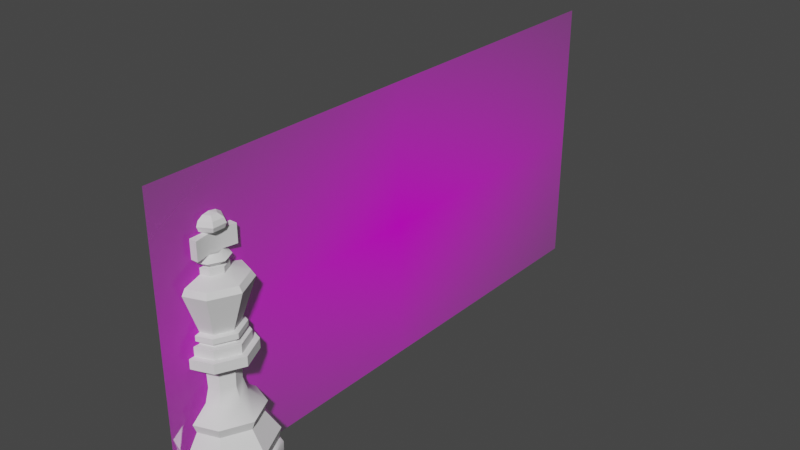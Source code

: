 # Source: King.blend  (saved by Blender 2.90.8; exported with 4.5.12 LTS)
import bpy
from mathutils import Matrix  # noqa: F401  (used for matrix-valued properties, if any)

bpy.ops.wm.read_factory_settings(use_empty=True)
scene = bpy.context.scene
scene.name = 'Scene'

# ---- collections
col_collection = bpy.data.collections.new('Collection'); scene.collection.children.link(col_collection)

# ---- images (referenced by path relative to the original .blend; pixels are not part of the script)
import os
ASSET_DIR = os.environ.get("B2B_ASSET_DIR", "")  # directory of the original .blend (textures are referenced by path, not embedded)
HERE = os.path.dirname(os.path.abspath(__file__))  # packed textures are extracted next to this script under _unpacked/

def load_image(name, relpath, width, height, colorspace="sRGB"):
    """Load a texture the original file referenced (path relative to the .blend, or extracted next to this script)."""
    p = next((c for c in (os.path.join(HERE, relpath), os.path.join(ASSET_DIR, relpath)) if relpath and os.path.exists(c)), "")
    if p:
        img = bpy.data.images.load(p, check_existing=True)
        img.name = name
    else:  # same state as the original file: an image datablock whose file is absent (Cycles renders it pink)
        img = bpy.data.images.new(name, width, height)
        img.source = "FILE"
        img.filepath = "//" + (relpath or name)
    img.colorspace_settings.name = colorspace
    return img
img_reference_jpg_001 = load_image('reference.jpg.001', 'reference.jpg', 1024, 1024, 'sRGB')

# ---- materials (node trees are filled in below, after node groups)
mat_reference = bpy.data.materials.new('reference')
mat_reference.surface_render_method = 'BLENDED'
mat_reference.blend_method = 'BLEND'
mat_reference.use_transparent_shadow = False

# ---- node groups
ng_auto_smooth = bpy.data.node_groups.new('Auto Smooth', 'GeometryNodeTree')
_s = ng_auto_smooth.interface.new_socket(name='Geometry', in_out='OUTPUT', socket_type='NodeSocketGeometry')
_s = ng_auto_smooth.interface.new_socket(name='Geometry', in_out='INPUT', socket_type='NodeSocketGeometry')
_s = ng_auto_smooth.interface.new_socket(name='Angle', in_out='INPUT', socket_type='NodeSocketFloat')
_s.subtype = 'ANGLE'
_s.min_value = 0.0
_s.max_value = 3.142
ng_auto_smooth.is_modifier = True
_N = ng_auto_smooth.nodes; _L = ng_auto_smooth.links
n0 = _N.new('NodeGroupOutput'); n0.name = 'Group Output'; n0.location = (480, -100)
n1 = _N.new('NodeGroupInput'); n1.name = 'Group Input'; n1.location = (-420, -300)
n2 = _N.new('NodeGroupInput'); n2.name = 'Group Input.001'; n2.location = (-60, -100)
n3 = _N.new('GeometryNodeSetShadeSmooth'); n3.name = 'Set Shade Smooth'; n3.location = (120, -100)
n3.domain = 'EDGE'
n4 = _N.new('GeometryNodeSetShadeSmooth'); n4.name = 'Set Shade Smooth.001'; n4.location = (300, -100)
n5 = _N.new('GeometryNodeInputMeshEdgeAngle'); n5.name = 'Edge Angle'; n5.location = (-420, -220)
n6 = _N.new('GeometryNodeInputEdgeSmooth'); n6.name = 'Is Edge Smooth'; n6.location = (-60, -160)
n7 = _N.new('GeometryNodeInputShadeSmooth'); n7.name = 'Is Face Smooth'; n7.location = (-240, -340)
n8 = _N.new('FunctionNodeBooleanMath'); n8.name = 'Boolean Math'; n8.location = (-60, -220)
n9 = _N.new('FunctionNodeCompare'); n9.name = 'Compare'; n9.location = (-240, -180)
n9.operation = 'LESS_EQUAL'
_L.new(n5.outputs[0], n9.inputs[0])
_L.new(n4.outputs[0], n0.inputs[0])
_L.new(n1.outputs[1], n9.inputs[1])
_L.new(n9.outputs[0], n8.inputs[0])
_L.new(n7.outputs[0], n8.inputs[1])
_L.new(n2.outputs[0], n3.inputs[0])
_L.new(n6.outputs[0], n3.inputs[1])
_L.new(n3.outputs[0], n4.inputs[0])
_L.new(n8.outputs[0], n3.inputs[2])
n0.is_active_output = True

# ---- material node trees
mat_reference.use_nodes = True; mat_reference.node_tree.nodes.clear()
_N = mat_reference.node_tree.nodes; _L = mat_reference.node_tree.links
n0 = _N.new('ShaderNodeBsdfPrincipled'); n0.name = 'Principled BSDF'; n0.location = (0, 300)
n0.distribution = 'GGX'
n0.subsurface_method = 'BURLEY'
n0.inputs[3].default_value = 1.45
n0.inputs[27].default_value = (0.0, 0.0, 0.0, 1.0)
n0.inputs[28].default_value = 1.0
n1 = _N.new('ShaderNodeOutputMaterial'); n1.name = 'Material Output'; n1.location = (300, 300)
n2 = _N.new('ShaderNodeTexImage'); n2.name = 'Image Texture'; n2.location = (-400, 312)
n2.image = img_reference_jpg_001
n2.extension = 'CLIP'
_L.new(n2.outputs[0], n0.inputs[0])
_L.new(n2.outputs[1], n0.inputs[4])
_L.new(n0.outputs[0], n1.inputs[0])
n1.is_active_output = True

# ---- world
world_world = bpy.data.worlds.new('World'); scene.world = world_world
world_world.use_nodes = True; world_world.node_tree.nodes.clear()
_N = world_world.node_tree.nodes; _L = world_world.node_tree.links
n0 = _N.new('ShaderNodeOutputWorld'); n0.name = 'World Output'; n0.location = (300, 300)
n1 = _N.new('ShaderNodeBackground'); n1.name = 'Background'; n1.location = (10, 300)
n1.inputs[0].default_value = (0.05088, 0.05088, 0.05088, 1.0)
_L.new(n1.outputs[0], n0.inputs[0])
n0.is_active_output = True
world_world.color = (0.05088, 0.05088, 0.05088)
world_world.use_sun_shadow = False
world_world.sun_shadow_jitter_overblur = 0.0

# ---- meshes
me_cylinder = bpy.data.meshes.new('Cylinder')
me_cylinder.from_pydata([(6.822e-09, 0.01174, 0.01799), (0.007449, 0.009076, 0.01799), (0.01174, 4.555e-10, 0.01799), (0.007449, -0.009076, 0.01799), (-2.602e-09, -0.01174, 0.01799), (-0.007449, -0.009076, 0.01799), (-0.01174, -3.09e-09, 0.01799), (-0.007449, 0.009076, 0.01799), (8.604e-05, 0.01535, 0.003375), (8.604e-05, 0.01511, 0.003797), (0.009795, 0.01187, 0.003375), (0.009643, 0.01169, 0.003797), (0.01539, 4.069e-05, 0.003375), (0.01515, 4.069e-05, 0.003797), (0.009795, -0.01179, 0.003375), (0.009643, -0.0116, 0.003797), (8.603e-05, -0.01526, 0.003375), (8.603e-05, -0.01502, 0.003797), (-0.009623, -0.01179, 0.003375), (-0.009471, -0.0116, 0.003797), (-0.01522, 4.069e-05, 0.003375), (-0.01498, 4.069e-05, 0.003797), (-0.009623, 0.01187, 0.003375), (-0.009471, 0.01169, 0.003797), (3.387e-05, 0.01406, 0.00435), (0.008945, 0.01087, 0.00435), (0.01408, 1.602e-05, 0.00435), (0.008945, -0.01084, 0.00435), (3.386e-05, -0.01403, 0.00435), (-0.008877, -0.01084, 0.00435), (-0.01401, 1.601e-05, 0.00435), (-0.008877, 0.01087, 0.00435), (9.093e-09, 0.01499, 0.008304), (0.009508, 0.01159, 0.008304), (0.01499, 5.339e-10, 0.008304), (0.009508, -0.01159, 0.008304), (-2.936e-09, -0.01499, 0.008304), (-0.009508, -0.01159, 0.008304), (-0.01499, -3.992e-09, 0.008304), (-0.009508, 0.01159, 0.008304), (6.173e-09, 0.01057, 0.01493), (0.006706, 0.008171, 0.01493), (0.01057, 3.797e-10, 0.01493), (0.006706, -0.008171, 0.01493), (-2.313e-09, -0.01057, 0.01493), (-0.006706, -0.008171, 0.01493), (-0.01057, -2.812e-09, 0.01493), (-0.006706, 0.008171, 0.01493), (-0.009257, 0.01142, 0.0), (8.604e-05, 0.01529, 0.000406), (0.009762, 0.01183, 0.000406), (-0.01464, 4.067e-05, 0.0), (0.01534, 4.069e-05, 0.000406), (-0.009257, -0.01134, 0.0), (0.009762, -0.01175, 0.000406), (8.6e-05, -0.01469, 0.0), (8.603e-05, -0.01521, 0.000406), (0.009429, -0.01134, 0.0), (-0.009589, -0.01175, 0.000406), (0.01481, 4.067e-05, 0.0), (-0.01517, 4.069e-05, 0.000406), (0.009429, 0.01142, 0.0), (-0.009589, 0.01183, 0.000406), (8.601e-05, 0.01477, 0.0), (4.048e-09, 0.005607, 0.03553), (0.003557, 0.004334, 0.03553), (0.005607, 4.625e-12, 0.03553), (0.003557, -0.004334, 0.03553), (-4.519e-10, -0.005607, 0.03553), (-0.003557, -0.004334, 0.03553), (-0.005607, -1.689e-09, 0.03553), (-0.003557, 0.004334, 0.03553), (-3.979e-10, -0.005324, 0.02676), (0.003378, -0.004116, 0.02676), (0.005324, -1.613e-11, 0.02676), (0.003378, 0.004116, 0.02676), (-0.003378, 0.004116, 0.02676), (-0.005324, -1.624e-09, 0.02676), (-0.003378, -0.004116, 0.02676), (3.876e-09, 0.005324, 0.02676), (-9.206e-10, -0.006635, 0.02238), (0.006635, 1.061e-10, 0.02238), (-0.004209, 0.005129, 0.02238), (-0.004209, -0.005129, 0.02238), (0.004209, -0.005129, 0.02238), (0.004209, 0.005129, 0.02238), (-0.006635, -1.898e-09, 0.02238), (4.405e-09, 0.006635, 0.02238), (6.297e-09, 0.0107, 0.03553), (0.006786, 0.008268, 0.03553), (0.0107, 5.636e-10, 0.03553), (0.006786, -0.008268, 0.03553), (-2.289e-09, -0.0107, 0.03553), (-0.006786, -0.008268, 0.03553), (-0.0107, -2.667e-09, 0.03553), (-0.006786, 0.008268, 0.03553), (7.307e-09, 0.008872, 0.0387), (0.005537, 0.006891, 0.0387), (0.008796, 9.708e-10, 0.0387), (0.005537, -0.006891, 0.0387), (-9.032e-10, -0.008872, 0.0387), (-0.005537, -0.006891, 0.0387), (-0.008796, -1.852e-09, 0.0387), (-0.005537, 0.006891, 0.0387), (0.006786, 0.008268, 0.0387), (6.297e-09, 0.0107, 0.0387), (0.0107, 5.636e-10, 0.0387), (0.006786, -0.008268, 0.0387), (-2.289e-09, -0.0107, 0.0387), (-0.006786, -0.008268, 0.0387), (-0.0107, -2.667e-09, 0.0387), (-0.006786, 0.008268, 0.0387), (0.00409, 0.005294, 0.04159), (8.512e-09, 0.006758, 0.04159), (0.006594, 1.406e-09, 0.04159), (0.00409, -0.005294, 0.04159), (7.03e-10, -0.006758, 0.04159), (-0.00409, -0.005294, 0.04159), (-0.006594, -9.085e-10, 0.04159), (-0.00409, 0.005294, 0.04159), (0.005537, 0.006891, 0.04159), (7.307e-09, 0.008872, 0.04159), (0.008796, 9.708e-10, 0.04159), (0.005537, -0.006891, 0.04159), (-9.032e-10, -0.008872, 0.04159), (-0.005537, -0.006891, 0.04159), (-0.008796, -1.852e-09, 0.04159), (-0.005537, 0.006891, 0.04159), (0.00409, 0.005294, 0.04291), (8.655e-09, 0.006758, 0.04291), (0.006594, 1.406e-09, 0.04291), (0.00409, -0.005294, 0.04291), (8.462e-10, -0.006758, 0.04291), (-0.00409, -0.005294, 0.04291), (-0.006594, -9.085e-10, 0.04291), (-0.00409, 0.005294, 0.04291), (0.00409, 0.005294, 0.04291), (8.655e-09, 0.006758, 0.04291), (0.006594, 1.406e-09, 0.04291), (0.00409, -0.005294, 0.04291), (8.462e-10, -0.006758, 0.04291), (-0.00409, -0.005294, 0.04291), (-0.006594, -9.085e-10, 0.04291), (-0.00409, 0.005294, 0.04291), (0.004863, 0.006295, 0.04291), (9.84e-09, 0.008035, 0.04291), (0.00784, 1.738e-09, 0.04291), (0.004863, -0.006295, 0.04291), (5.551e-10, -0.008035, 0.04291), (-0.004863, -0.006295, 0.04291), (-0.00784, -1.014e-09, 0.04291), (-0.004863, 0.006295, 0.04291), (0.004863, 0.006295, 0.04459), (9.84e-09, 0.008035, 0.04459), (0.00784, 1.738e-09, 0.04459), (0.004863, -0.006295, 0.04459), (5.551e-10, -0.008035, 0.04459), (-0.004863, -0.006295, 0.04459), (-0.00784, -1.014e-09, 0.04459), (-0.004863, 0.006295, 0.04459), (0.003892, 0.005038, 0.04495), (8.408e-09, 0.006431, 0.04495), (0.006275, 1.333e-09, 0.04495), (0.003892, -0.005038, 0.04495), (9.778e-10, -0.006431, 0.04495), (-0.003892, -0.005038, 0.04495), (-0.006275, -8.698e-10, 0.04495), (-0.003892, 0.005038, 0.04495), (0.006632, 0.008584, 0.05782), (1.343e-08, 0.01096, 0.05782), (0.01069, 2.62e-09, 0.05782), (0.006632, -0.008584, 0.05782), (7.638e-10, -0.01096, 0.05782), (-0.006632, -0.008584, 0.05782), (-0.01069, -1.134e-09, 0.05782), (-0.006632, 0.008584, 0.05782), (0.002718, 0.003519, 0.06143), (7.22e-09, 0.004491, 0.06143), (0.004383, 4.899e-10, 0.06143), (0.002718, -0.003519, 0.06143), (2.03e-09, -0.004491, 0.06143), (-0.002718, -0.003519, 0.06143), (-0.004383, -1.049e-09, 0.06143), (-0.002718, 0.003519, 0.06143), (-0.005946, -0.007696, 0.05962), (-0.009586, -1.143e-09, 0.05962), (0.005946, -0.007696, 0.05962), (9.543e-10, -0.009823, 0.05962), (0.005946, 0.007696, 0.05962), (0.009586, 2.222e-09, 0.05962), (-0.005946, 0.007696, 0.05962), (1.231e-08, 0.009823, 0.05962), (0.001571, 0.002253, 0.06335), (8.384e-09, 0.002815, 0.06335), (0.002637, 7.776e-10, 0.06335), (0.001571, -0.002253, 0.06335), (3.539e-09, -0.002815, 0.06335), (-0.001571, -0.002253, 0.06335), (-0.002637, -4.156e-10, 0.06335), (-0.001571, 0.002253, 0.06335), (0.002718, 0.003519, 0.06335), (7.456e-09, 0.004491, 0.06335), (0.004383, 4.899e-10, 0.06335), (0.002718, -0.003519, 0.06335), (2.266e-09, -0.004491, 0.06335), (-0.002718, -0.003519, 0.06335), (-0.004383, -1.049e-09, 0.06335), (-0.002718, 0.003519, 0.06335), (-0.001461, -0.002143, 0.07265), (0.0001107, -0.002705, 0.07265), (0.001682, -0.002143, 0.07265), (0.0001107, 0.002925, 0.07265), (0.001682, 0.002363, 0.07265), (-0.001461, 0.002363, 0.07265), (-0.005005, -5.705e-11, 0.06514), (-0.002637, -4.156e-10, 0.06669), (-0.001571, 0.002253, 0.06669), (-0.002983, 0.004277, 0.06514), (3.438e-09, -0.005344, 0.06514), (3.539e-09, -0.002815, 0.06669), (-0.001571, -0.002253, 0.06669), (-0.002983, -0.004277, 0.06514), (0.005005, 2.208e-09, 0.06514), (0.002637, 7.776e-10, 0.06669), (0.001571, -0.002253, 0.06669), (0.002983, -0.004277, 0.06514), (1.263e-08, 0.005344, 0.06514), (8.384e-09, 0.002815, 0.06669), (0.001571, 0.002253, 0.06669), (0.002983, 0.004277, 0.06514), (-0.002517, -0.006817, 0.07263), (8.481e-10, -0.006817, 0.07263), (0.002517, -0.006817, 0.07263), (0.002517, 0.006817, 0.07263), (8.4e-09, 0.006817, 0.07263), (-0.002517, 0.006817, 0.07263), (8.481e-10, -0.006817, 0.06669), (8.4e-09, 0.006817, 0.06669), (-0.002517, 0.006817, 0.06669), (-0.002517, -0.006817, 0.06669), (0.002517, -0.006817, 0.06669), (0.002517, 0.006817, 0.06669), (0.0001107, 0.002341, 0.07749), (0.0001107, 0.003975, 0.07641), (0.0001107, 0.004573, 0.07492), (0.0001107, 0.003975, 0.07344), (0.0001107, 0.00011, 0.07789), (0.002043, 0.001226, 0.07749), (0.003458, 0.002042, 0.07641), (0.003976, 0.002341, 0.07492), (0.003458, 0.002042, 0.07344), (0.002043, -0.001006, 0.07749), (0.003458, -0.001822, 0.07641), (0.003976, -0.002121, 0.07492), (0.003458, -0.001822, 0.07344), (0.0001107, -0.002121, 0.07749), (0.0001107, -0.003755, 0.07641), (0.0001107, -0.004353, 0.07492), (0.0001107, -0.003755, 0.07344), (-0.001822, -0.001006, 0.07749), (-0.003236, -0.001822, 0.07641), (-0.003754, -0.002121, 0.07492), (-0.003236, -0.001822, 0.07344), (-0.001822, 0.001226, 0.07749), (-0.003236, 0.002042, 0.07641), (-0.003754, 0.002341, 0.07492), (-0.003236, 0.002042, 0.07344)], [(216, 220), (224, 228)], [(40, 47, 7, 0), (47, 46, 6, 7), (46, 45, 5, 6), (45, 44, 4, 5), (44, 43, 3, 4), (43, 42, 2, 3), (54, 56, 55, 57), (42, 41, 1, 2), (62, 22, 8, 49), (60, 20, 22, 62), (58, 18, 20, 60), (56, 16, 18, 58), (54, 14, 16, 56), (52, 12, 14, 54), (50, 10, 12, 52), (9, 23, 31, 24), (22, 20, 21, 23), (23, 21, 30, 31), (20, 18, 19, 21), (21, 19, 29, 30), (18, 16, 17, 19), (16, 14, 15, 17), (19, 17, 28, 29), (17, 15, 27, 28), (14, 12, 13, 15), (15, 13, 26, 27), (32, 33, 25, 24), (12, 10, 11, 13), (13, 11, 25, 26), (10, 8, 9, 11), (11, 9, 24, 25), (32, 39, 47, 40), (39, 38, 46, 47), (39, 32, 24, 31), (38, 39, 31, 30), (38, 37, 45, 46), (37, 38, 30, 29), (37, 36, 44, 45), (36, 35, 43, 44), (36, 37, 29, 28), (35, 34, 42, 43), (35, 36, 28, 27), (34, 35, 27, 26), (34, 33, 41, 42), (41, 40, 0, 1), (33, 34, 26, 25), (33, 32, 40, 41), (49, 50, 61, 63), (49, 8, 10, 50), (58, 60, 51, 53), (52, 54, 57, 59), (62, 49, 63, 48), (56, 58, 53, 55), (50, 52, 59, 61), (63, 61, 59, 57, 55, 53, 51, 48), (60, 62, 48, 51), (8, 22, 23, 9), (72, 73, 67, 68), (74, 75, 65, 66), (76, 77, 70, 71), (78, 72, 68, 69), (73, 74, 66, 67), (75, 79, 64, 65), (79, 76, 71, 64), (77, 78, 69, 70), (86, 83, 78, 77), (87, 82, 76, 79), (85, 87, 79, 75), (84, 81, 74, 73), (83, 80, 72, 78), (82, 86, 77, 76), (81, 85, 75, 74), (80, 84, 73, 72), (4, 3, 84, 80), (2, 1, 85, 81), (7, 6, 86, 82), (5, 4, 80, 83), (3, 2, 81, 84), (1, 0, 87, 85), (0, 7, 82, 87), (6, 5, 83, 86), (69, 68, 92, 93), (67, 66, 90, 91), (65, 64, 88, 89), (64, 71, 95, 88), (70, 69, 93, 94), (68, 67, 91, 92), (66, 65, 89, 90), (71, 70, 94, 95), (89, 88, 105, 104), (88, 95, 111, 105), (94, 93, 109, 110), (92, 91, 107, 108), (90, 89, 104, 106), (95, 94, 110, 111), (93, 92, 108, 109), (91, 90, 106, 107), (98, 97, 120, 122), (96, 97, 104, 105), (97, 98, 106, 104), (98, 99, 107, 106), (99, 100, 108, 107), (100, 101, 109, 108), (101, 102, 110, 109), (102, 103, 111, 110), (103, 96, 105, 111), (115, 114, 130, 131), (103, 102, 126, 127), (101, 100, 124, 125), (99, 98, 122, 123), (97, 96, 121, 120), (96, 103, 127, 121), (102, 101, 125, 126), (100, 99, 123, 124), (113, 112, 120, 121), (112, 114, 122, 120), (114, 115, 123, 122), (115, 116, 124, 123), (116, 117, 125, 124), (117, 118, 126, 125), (118, 119, 127, 126), (119, 113, 121, 127), (135, 134, 142, 143), (112, 113, 129, 128), (113, 119, 135, 129), (118, 117, 133, 134), (116, 115, 131, 132), (114, 112, 128, 130), (119, 118, 134, 135), (117, 116, 132, 133), (140, 139, 147, 148), (133, 132, 140, 141), (131, 130, 138, 139), (128, 129, 137, 136), (129, 135, 143, 137), (134, 133, 141, 142), (132, 131, 139, 140), (130, 128, 136, 138), (145, 151, 159, 153), (138, 136, 144, 146), (143, 142, 150, 151), (141, 140, 148, 149), (139, 138, 146, 147), (136, 137, 145, 144), (137, 143, 151, 145), (142, 141, 149, 150), (157, 156, 164, 165), (150, 149, 157, 158), (148, 147, 155, 156), (146, 144, 152, 154), (151, 150, 158, 159), (149, 148, 156, 157), (147, 146, 154, 155), (144, 145, 153, 152), (167, 166, 174, 175), (155, 154, 162, 163), (152, 153, 161, 160), (153, 159, 167, 161), (158, 157, 165, 166), (156, 155, 163, 164), (154, 152, 160, 162), (159, 158, 166, 167), (185, 184, 181, 182), (165, 164, 172, 173), (163, 162, 170, 171), (160, 161, 169, 168), (161, 167, 175, 169), (166, 165, 173, 174), (164, 163, 171, 172), (162, 160, 168, 170), (176, 177, 201, 200), (187, 186, 179, 180), (189, 188, 176, 178), (190, 185, 182, 183), (184, 187, 180, 181), (186, 189, 178, 179), (188, 191, 177, 176), (191, 190, 183, 177), (169, 175, 190, 191), (168, 169, 191, 188), (171, 170, 189, 186), (173, 172, 187, 184), (175, 174, 185, 190), (170, 168, 188, 189), (172, 171, 186, 187), (174, 173, 184, 185), (177, 183, 207, 201), (182, 181, 205, 206), (180, 179, 203, 204), (178, 176, 200, 202), (183, 182, 206, 207), (181, 180, 204, 205), (179, 178, 202, 203), (193, 192, 200, 201), (192, 194, 202, 200), (194, 195, 203, 202), (195, 196, 204, 203), (196, 197, 205, 204), (197, 198, 206, 205), (198, 199, 207, 206), (199, 193, 201, 207), (266, 245, 211, 213), (219, 224, 240, 236), (215, 220, 208, 213, 216), (216, 213, 235, 238), (220, 219, 236, 239), (228, 227, 237, 241), (194, 192, 229, 222), (222, 229, 228, 223), (196, 195, 225, 218), (218, 225, 224, 219), (198, 197, 221, 214), (214, 221, 220, 215), (193, 199, 217, 226), (226, 217, 216, 227), (192, 193, 226, 229), (229, 226, 227, 228), (195, 194, 222, 225), (225, 222, 223, 224), (197, 196, 218, 221), (221, 218, 219, 220), (199, 198, 214, 217), (217, 214, 215, 216), (223, 228, 212, 210, 224), (239, 236, 231, 230), (241, 237, 234, 233), (237, 238, 235, 234), (236, 240, 232, 231), (211, 212, 233, 234), (227, 216, 238, 237), (209, 208, 230, 231), (208, 220, 239, 230), (213, 211, 234, 235), (224, 210, 232, 240), (210, 209, 231, 232), (212, 228, 241, 233), (243, 242, 247, 248), (244, 243, 248, 249), (242, 246, 247), (245, 244, 249, 250), (249, 248, 252, 253), (247, 246, 251), (250, 249, 253, 254), (248, 247, 251, 252), (253, 252, 256, 257), (251, 246, 255), (262, 266, 213, 208), (254, 253, 257, 258), (252, 251, 255, 256), (257, 256, 260, 261), (255, 246, 259), (254, 258, 209, 210), (258, 257, 261, 262), (256, 255, 259, 260), (258, 262, 208, 209), (259, 246, 263), (250, 254, 210, 212), (262, 261, 265, 266), (260, 259, 263, 264), (245, 250, 212, 211), (261, 260, 264, 265), (266, 265, 244, 245), (264, 263, 242, 243), (265, 264, 243, 244), (263, 246, 242)])
me_cylinder.polygons.foreach_set('use_smooth', [1, 1, 1, 1, 1, 1, 1, 1, 1, 1, 1, 1, 1, 1, 1, 1, 1, 1, 1, 1, 1, 1, 1, 1, 1, 1, 1, 1, 1, 1, 1, 1, 1, 1, 1, 1, 1, 1, 1, 1, 1, 1, 1, 1, 1, 1, 1, 1, 1, 1, 1, 1, 1, 1, 1, 1, 1, 1, 1, 1, 1, 1, 1, 1, 1, 1, 1, 1, 1, 1, 1, 1, 1, 1, 1, 1, 1, 1, 1, 1, 1, 1, 1, 1, 1, 1, 1, 1, 1, 1, 1, 1, 1, 1, 1, 1, 1, 1, 1, 1, 1, 1, 1, 1, 1, 1, 1, 1, 1, 1, 1, 1, 1, 1, 1, 1, 1, 1, 1, 1, 1, 1, 1, 1, 1, 1, 1, 1, 1, 1, 1, 1, 1, 1, 1, 1, 1, 1, 1, 1, 1, 1, 1, 1, 1, 1, 1, 1, 1, 1, 1, 1, 1, 1, 1, 1, 1, 1, 1, 1, 1, 1, 1, 1, 1, 1, 1, 1, 1, 1, 1, 1, 1, 1, 1, 1, 1, 1, 1, 1, 1, 1, 1, 1, 1, 1, 1, 1, 1, 1, 1, 1, 1, 1, 1, 1, 1, 1, 1, 1, 1, 1, 1, 1, 1, 1, 1, 1, 1, 1, 1, 1, 1, 1, 1, 1, 1, 1, 1, 1, 1, 1, 1, 1, 1, 1, 1, 1, 1, 1, 1, 1, 1, 1, 1, 1, 0, 0, 0, 0, 0, 0, 0, 0, 0, 0, 1, 0, 0, 0, 0, 1, 0, 0, 1, 0, 1, 0, 0, 1, 0, 0, 0, 0, 0])
_uv = me_cylinder.uv_layers.new(name='UVMap')
_uv.uv.foreach_set('vector', [-0.0001503, 0.942, 0.1094, 0.942, 0.1094, 1.0, 0.0, 1.0, 0.1094, 0.942, 0.25, 0.942, 0.25, 1.0, 0.1094, 1.0, 0.25, 0.942, 0.3906, 0.942, 0.3906, 1.0, 0.25, 1.0, 0.3906, 0.942, 0.5, 0.942, 0.5, 1.0, 0.3906, 1.0, 0.5, 0.942, 0.6094, 0.942, 0.6094, 1.0, 0.5, 1.0, 0.6094, 0.942, 0.75, 0.942, 0.75, 1.0, 0.6094, 1.0, 0.6093, 0.5125, 0.5, 0.5125, 0.5, 0.5125, 0.6093, 0.5125, 0.75, 0.942, 0.8906, 0.942, 0.8906, 1.0, 0.75, 1.0, 0.1093, 0.5125, 0.1094, 0.6205, 0.0, 0.6205, 3.698e-05, 0.5125, 0.25, 0.5125, 0.25, 0.6205, 0.1094, 0.6205, 0.1094, 0.5125, 0.3906, 0.5125, 0.3906, 0.6205, 0.25, 0.6205, 0.25, 0.5125, 0.5, 0.5125, 0.5, 0.6205, 0.3906, 0.6205, 0.3907, 0.5125, 0.6093, 0.5125, 0.6094, 0.6205, 0.5, 0.6205, 0.5, 0.5125, 0.75, 0.5125, 0.75, 0.6205, 0.6094, 0.6205, 0.6094, 0.5125, 0.8906, 0.5125, 0.8906, 0.6205, 0.75, 0.6205, 0.75, 0.5125, 6.805e-06, 0.6418, 0.1094, 0.6418, 0.1092, 0.6753, -0.0006014, 0.6755, 0.1094, 0.6205, 0.25, 0.6205, 0.25, 0.6418, 0.1094, 0.6418, 0.1094, 0.6418, 0.25, 0.6418, 0.2499, 0.6757, 0.1092, 0.6753, 0.25, 0.6205, 0.3906, 0.6205, 0.3906, 0.6418, 0.25, 0.6418, 0.25, 0.6418, 0.3906, 0.6418, 0.3908, 0.6756, 0.2499, 0.6757, 0.3906, 0.6205, 0.5, 0.6205, 0.5, 0.6418, 0.3906, 0.6418, 0.5, 0.6205, 0.6094, 0.6205, 0.6094, 0.6418, 0.5, 0.6418, 0.3906, 0.6418, 0.5, 0.6418, 0.5002, 0.6757, 0.3908, 0.6756, 0.5, 0.6418, 0.6094, 0.6418, 0.6095, 0.6759, 0.5002, 0.6757, 0.6094, 0.6205, 0.75, 0.6205, 0.75, 0.6418, 0.6094, 0.6418, 0.6094, 0.6418, 0.75, 0.6418, 0.7501, 0.6759, 0.6095, 0.6759, 0.9999, 0.7738, 0.8906, 0.7738, 0.8906, 0.676, 1.0, 0.6761, 0.75, 0.6205, 0.8906, 0.6205, 0.8906, 0.6418, 0.75, 0.6418, 0.75, 0.6418, 0.8906, 0.6418, 0.8906, 0.676, 0.7501, 0.6759, 0.8906, 0.6205, 1.0, 0.6205, 1.0, 0.6418, 0.8906, 0.6418, 0.8906, 0.6418, 1.0, 0.6418, 1.0, 0.6761, 0.8906, 0.676, 9.026e-05, 0.7738, 0.1094, 0.7738, 0.1094, 0.942, -0.0001503, 0.942, 0.1094, 0.7738, 0.25, 0.7738, 0.25, 0.942, 0.1094, 0.942, 0.1094, 0.7738, 9.026e-05, 0.7738, -0.0006014, 0.6755, 0.1092, 0.6753, 0.25, 0.7738, 0.1094, 0.7738, 0.1092, 0.6753, 0.2499, 0.6757, 0.25, 0.7738, 0.3906, 0.7738, 0.3906, 0.942, 0.25, 0.942, 0.3906, 0.7738, 0.25, 0.7738, 0.2499, 0.6757, 0.3908, 0.6756, 0.3906, 0.7738, 0.5, 0.7738, 0.5, 0.942, 0.3906, 0.942, 0.5, 0.7738, 0.6094, 0.7738, 0.6094, 0.942, 0.5, 0.942, 0.5, 0.7738, 0.3906, 0.7738, 0.3908, 0.6756, 0.5002, 0.6757, 0.6094, 0.7738, 0.75, 0.7738, 0.75, 0.942, 0.6094, 0.942, 0.6094, 0.7738, 0.5, 0.7738, 0.5002, 0.6757, 0.6095, 0.6759, 0.75, 0.7738, 0.6094, 0.7738, 0.6095, 0.6759, 0.7501, 0.6759, 0.75, 0.7738, 0.8906, 0.7738, 0.8906, 0.942, 0.75, 0.942, 0.8906, 0.942, 1.0, 0.942, 1.0, 1.0, 0.8906, 1.0, 0.8906, 0.7738, 0.75, 0.7738, 0.7501, 0.6759, 0.8906, 0.676, 0.8906, 0.7738, 0.9999, 0.7738, 1.0, 0.942, 0.8906, 0.942, 1.0, 0.5125, 0.8907, 0.5125, 0.8907, 0.5125, 1.0, 0.5125, 1.0, 0.5125, 1.0, 0.6205, 0.8906, 0.6205, 0.8907, 0.5125, 0.3906, 0.5125, 0.25, 0.5125, 0.25, 0.5125, 0.3906, 0.5125, 0.75, 0.5125, 0.6094, 0.5125, 0.6094, 0.5125, 0.75, 0.5125, 0.1093, 0.5125, 3.698e-05, 0.5125, 3.698e-05, 0.5125, 0.1093, 0.5125, 0.5, 0.5125, 0.3907, 0.5125, 0.3907, 0.5125, 0.5, 0.5125, 0.8906, 0.5125, 0.75, 0.5125, 0.75, 0.5125, 0.8906, 0.5125, 1.0, 0.5125, 0.8907, 0.5125, 0.75, 0.5125, 0.6094, 0.5125, 0.5, 0.5125, 0.3907, 0.5125, 0.25, 0.5125, 0.1094, 0.5125, 0.25, 0.5125, 0.1094, 0.5125, 0.1094, 0.5125, 0.25, 0.5125, 0.0, 0.6205, 0.1094, 0.6205, 0.1094, 0.6418, 6.805e-06, 0.6418, 0.5, 1.0, 0.6094, 1.0, 0.6094, 1.0, 0.5, 1.0, 0.75, 1.0, 0.8906, 1.0, 0.8906, 1.0, 0.75, 1.0, 0.1094, 1.0, 0.25, 1.0, 0.25, 1.0, 0.1094, 1.0, 0.3906, 1.0, 0.5, 1.0, 0.5, 1.0, 0.3906, 1.0, 0.6094, 1.0, 0.75, 1.0, 0.75, 1.0, 0.6094, 1.0, 0.8906, 1.0, 1.0, 1.0, 1.0, 1.0, 0.8906, 1.0, 0.0, 1.0, 0.1094, 1.0, 0.1094, 1.0, 0.0, 1.0, 0.25, 1.0, 0.3906, 1.0, 0.3906, 1.0, 0.25, 1.0, 0.25, 1.0, 0.3906, 1.0, 0.3906, 1.0, 0.25, 1.0, 0.0, 1.0, 0.1094, 1.0, 0.1094, 1.0, 0.0, 1.0, 0.8906, 1.0, 1.0, 1.0, 1.0, 1.0, 0.8906, 1.0, 0.6094, 1.0, 0.75, 1.0, 0.75, 1.0, 0.6094, 1.0, 0.3906, 1.0, 0.5, 1.0, 0.5, 1.0, 0.3906, 1.0, 0.1094, 1.0, 0.25, 1.0, 0.25, 1.0, 0.1094, 1.0, 0.75, 1.0, 0.8906, 1.0, 0.8906, 1.0, 0.75, 1.0, 0.5, 1.0, 0.6094, 1.0, 0.6094, 1.0, 0.5, 1.0, 0.5, 1.0, 0.6094, 1.0, 0.6094, 1.0, 0.5, 1.0, 0.75, 1.0, 0.8906, 1.0, 0.8906, 1.0, 0.75, 1.0, 0.1094, 1.0, 0.25, 1.0, 0.25, 1.0, 0.1094, 1.0, 0.3906, 1.0, 0.5, 1.0, 0.5, 1.0, 0.3906, 1.0, 0.6094, 1.0, 0.75, 1.0, 0.75, 1.0, 0.6094, 1.0, 0.8906, 1.0, 1.0, 1.0, 1.0, 1.0, 0.8906, 1.0, 0.0, 1.0, 0.1094, 1.0, 0.1094, 1.0, 0.0, 1.0, 0.25, 1.0, 0.3906, 1.0, 0.3906, 1.0, 0.25, 1.0, 0.3906, 1.0, 0.5, 1.0, 0.5, 1.0, 0.3906, 1.0, 0.6094, 1.0, 0.75, 1.0, 0.75, 1.0, 0.6094, 1.0, 0.8906, 1.0, 1.0, 1.0, 1.0, 1.0, 0.8906, 1.0, 0.0, 1.0, 0.1094, 1.0, 0.1094, 1.0, 0.0, 1.0, 0.25, 1.0, 0.3906, 1.0, 0.3906, 1.0, 0.25, 1.0, 0.5, 1.0, 0.6094, 1.0, 0.6094, 1.0, 0.5, 1.0, 0.75, 1.0, 0.8906, 1.0, 0.8906, 1.0, 0.75, 1.0, 0.1094, 1.0, 0.25, 1.0, 0.25, 1.0, 0.1094, 1.0, 0.8906, 1.0, 1.0, 1.0, 1.0, 1.0, 0.8906, 1.0, 0.0, 1.0, 0.1094, 1.0, 0.1094, 1.0, 0.0, 1.0, 0.25, 1.0, 0.3906, 1.0, 0.3906, 1.0, 0.25, 1.0, 0.5, 1.0, 0.6094, 1.0, 0.6094, 1.0, 0.5, 1.0, 0.75, 1.0, 0.8906, 1.0, 0.8906, 1.0, 0.75, 1.0, 0.1094, 1.0, 0.25, 1.0, 0.25, 1.0, 0.1094, 1.0, 0.3906, 1.0, 0.5, 1.0, 0.5, 1.0, 0.3906, 1.0, 0.6094, 1.0, 0.75, 1.0, 0.75, 1.0, 0.6094, 1.0, 0.7122, 1.0, 0.7299, 1.0, 0.7299, 1.0, 0.7122, 1.0, 0.1596, 1.0, 0.7299, 1.0, 0.8906, 1.0, 0.0, 1.0, 0.7299, 1.0, 0.7122, 1.0, 0.75, 1.0, 0.8906, 1.0, 0.7122, 1.0, 0.5911, 1.0, 0.6094, 1.0, 0.75, 1.0, 0.5911, 1.0, 0.4945, 1.0, 0.5, 1.0, 0.6094, 1.0, 0.4945, 1.0, 0.3972, 1.0, 0.3906, 1.0, 0.5, 1.0, 0.3972, 1.0, 0.2709, 1.0, 0.25, 1.0, 0.3906, 1.0, 0.2709, 1.0, 0.1545, 1.0, 0.1094, 1.0, 0.25, 1.0, 0.1545, 1.0, 0.1596, 1.0, 0.0, 1.0, 0.1094, 1.0, 0.5657, 1.0, 0.6529, 1.0, 0.6529, 1.0, 0.5657, 1.0, 0.1545, 1.0, 0.2709, 1.0, 0.2709, 1.0, 0.1545, 1.0, 0.3972, 1.0, 0.4945, 1.0, 0.4945, 1.0, 0.3972, 1.0, 0.5911, 1.0, 0.7122, 1.0, 0.7122, 1.0, 0.5911, 1.0, 0.7299, 1.0, 0.1596, 1.0, 0.1596, 1.0, 0.7299, 1.0, 0.1596, 1.0, 0.1545, 1.0, 0.1545, 1.0, 0.1596, 1.0, 0.2709, 1.0, 0.3972, 1.0, 0.3972, 1.0, 0.2709, 1.0, 0.4945, 1.0, 0.5911, 1.0, 0.5911, 1.0, 0.4945, 1.0, 0.2859, 1.0, 0.5985, 1.0, 0.7299, 1.0, 0.1596, 1.0, 0.5985, 1.0, 0.6529, 1.0, 0.7122, 1.0, 0.7299, 1.0, 0.6529, 1.0, 0.5657, 1.0, 0.5911, 1.0, 0.7122, 1.0, 0.5657, 1.0, 0.4869, 1.0, 0.4945, 1.0, 0.5911, 1.0, 0.4869, 1.0, 0.4062, 1.0, 0.3972, 1.0, 0.4945, 1.0, 0.4062, 1.0, 0.3002, 1.0, 0.2709, 1.0, 0.3972, 1.0, 0.3002, 1.0, 0.2236, 1.0, 0.1545, 1.0, 0.2709, 1.0, 0.2236, 1.0, 0.2859, 1.0, 0.1596, 1.0, 0.1545, 1.0, 0.2236, 1.0, 0.3002, 1.0, 0.3002, 1.0, 0.2236, 1.0, 0.5985, 1.0, 0.2859, 1.0, 0.2859, 1.0, 0.5985, 1.0, 0.2859, 1.0, 0.2236, 1.0, 0.2236, 1.0, 0.2859, 1.0, 0.3002, 1.0, 0.4062, 1.0, 0.4062, 1.0, 0.3002, 1.0, 0.4869, 1.0, 0.5657, 1.0, 0.5657, 1.0, 0.4869, 1.0, 0.6529, 1.0, 0.5985, 1.0, 0.5985, 1.0, 0.6529, 1.0, 0.2236, 1.0, 0.3002, 1.0, 0.3002, 1.0, 0.2236, 1.0, 0.4062, 1.0, 0.4869, 1.0, 0.4869, 1.0, 0.4062, 1.0, 0.4869, 1.0, 0.5657, 1.0, 0.5657, 1.0, 0.4869, 1.0, 0.4062, 1.0, 0.4869, 1.0, 0.4869, 1.0, 0.4062, 1.0, 0.5657, 1.0, 0.6529, 1.0, 0.6529, 1.0, 0.5657, 1.0, 0.5985, 1.0, 0.2859, 1.0, 0.2859, 1.0, 0.5985, 1.0, 0.2859, 1.0, 0.2236, 1.0, 0.2236, 1.0, 0.2859, 1.0, 0.3002, 1.0, 0.4062, 1.0, 0.4062, 1.0, 0.3002, 1.0, 0.4869, 1.0, 0.5657, 1.0, 0.5657, 1.0, 0.4869, 1.0, 0.6529, 1.0, 0.5985, 1.0, 0.5985, 1.0, 0.6529, 1.0, 0.2859, 1.0, 0.2236, 1.0, 0.2236, 1.0, 0.2859, 1.0, 0.6529, 1.0, 0.5985, 1.0, 0.5985, 1.0, 0.6529, 1.0, 0.2236, 1.0, 0.3002, 1.0, 0.3002, 1.0, 0.2236, 1.0, 0.4062, 1.0, 0.4869, 1.0, 0.4869, 1.0, 0.4062, 1.0, 0.5657, 1.0, 0.6529, 1.0, 0.6529, 1.0, 0.5657, 1.0, 0.5985, 1.0, 0.2859, 1.0, 0.2859, 1.0, 0.5985, 1.0, 0.2859, 1.0, 0.2236, 1.0, 0.2236, 1.0, 0.2859, 1.0, 0.3002, 1.0, 0.4062, 1.0, 0.4062, 1.0, 0.3002, 1.0, 0.4062, 1.0, 0.4869, 1.0, 0.4869, 1.0, 0.4062, 1.0, 0.3002, 1.0, 0.4062, 1.0, 0.4062, 1.0, 0.3002, 1.0, 0.4869, 1.0, 0.5657, 1.0, 0.5657, 1.0, 0.4869, 1.0, 0.6529, 1.0, 0.5985, 1.0, 0.5985, 1.0, 0.6529, 1.0, 0.2236, 1.0, 0.3002, 1.0, 0.3002, 1.0, 0.2236, 1.0, 0.4062, 1.0, 0.4869, 1.0, 0.4869, 1.0, 0.4062, 1.0, 0.5657, 1.0, 0.6529, 1.0, 0.6529, 1.0, 0.5657, 1.0, 0.5985, 1.0, 0.2859, 1.0, 0.2859, 1.0, 0.5985, 1.0, 0.2236, 1.0, 0.3002, 1.0, 0.3002, 1.0, 0.2236, 1.0, 0.5657, 1.0, 0.6529, 1.0, 0.6529, 1.0, 0.5657, 1.0, 0.5985, 1.0, 0.2859, 1.0, 0.2859, 1.0, 0.5985, 1.0, 0.2859, 1.0, 0.2236, 1.0, 0.2236, 1.0, 0.2859, 1.0, 0.3002, 1.0, 0.4062, 1.0, 0.4062, 1.0, 0.3002, 1.0, 0.4869, 1.0, 0.5657, 1.0, 0.5657, 1.0, 0.4869, 1.0, 0.6529, 1.0, 0.5985, 1.0, 0.5985, 1.0, 0.6529, 1.0, 0.2236, 1.0, 0.3002, 1.0, 0.3002, 1.0, 0.2236, 1.0, 0.3002, 1.0, 0.4062, 1.0, 0.4062, 1.0, 0.3002, 1.0, 0.4062, 1.0, 0.4869, 1.0, 0.4869, 1.0, 0.4062, 1.0, 0.5657, 1.0, 0.6529, 1.0, 0.6529, 1.0, 0.5657, 1.0, 0.5985, 1.0, 0.2859, 1.0, 0.2859, 1.0, 0.5985, 1.0, 0.2859, 1.0, 0.2236, 1.0, 0.2236, 1.0, 0.2859, 1.0, 0.3002, 1.0, 0.4062, 1.0, 0.4062, 1.0, 0.3002, 1.0, 0.4869, 1.0, 0.5657, 1.0, 0.5657, 1.0, 0.4869, 1.0, 0.6529, 1.0, 0.5985, 1.0, 0.5985, 1.0, 0.6529, 1.0, 0.5985, 1.0, 0.2859, 1.0, 0.2859, 1.0, 0.5985, 1.0, 0.4869, 1.0, 0.5657, 1.0, 0.5657, 1.0, 0.4869, 1.0, 0.6529, 1.0, 0.5985, 1.0, 0.5985, 1.0, 0.6529, 1.0, 0.2236, 1.0, 0.3002, 1.0, 0.3002, 1.0, 0.2236, 1.0, 0.4062, 1.0, 0.4869, 1.0, 0.4869, 1.0, 0.4062, 1.0, 0.5657, 1.0, 0.6529, 1.0, 0.6529, 1.0, 0.5657, 1.0, 0.5985, 1.0, 0.2859, 1.0, 0.2859, 1.0, 0.5985, 1.0, 0.2859, 1.0, 0.2236, 1.0, 0.2236, 1.0, 0.2859, 1.0, 0.2859, 1.0, 0.2236, 1.0, 0.2236, 1.0, 0.2859, 1.0, 0.5985, 1.0, 0.2859, 1.0, 0.2859, 1.0, 0.5985, 1.0, 0.5657, 1.0, 0.6529, 1.0, 0.6529, 1.0, 0.5657, 1.0, 0.4062, 1.0, 0.4869, 1.0, 0.4869, 1.0, 0.4062, 1.0, 0.2236, 1.0, 0.3002, 1.0, 0.3002, 1.0, 0.2236, 1.0, 0.6529, 1.0, 0.5985, 1.0, 0.5985, 1.0, 0.6529, 1.0, 0.4869, 1.0, 0.5657, 1.0, 0.5657, 1.0, 0.4869, 1.0, 0.3002, 1.0, 0.4062, 1.0, 0.4062, 1.0, 0.3002, 1.0, 0.2859, 1.0, 0.2236, 1.0, 0.2236, 1.0, 0.2859, 1.0, 0.3002, 1.0, 0.4062, 1.0, 0.4062, 1.0, 0.3002, 1.0, 0.4869, 1.0, 0.5657, 1.0, 0.5657, 1.0, 0.4869, 1.0, 0.6529, 1.0, 0.5985, 1.0, 0.5985, 1.0, 0.6529, 1.0, 0.2236, 1.0, 0.3002, 1.0, 0.3002, 1.0, 0.2236, 1.0, 0.4062, 1.0, 0.4869, 1.0, 0.4869, 1.0, 0.4062, 1.0, 0.5657, 1.0, 0.6529, 1.0, 0.6529, 1.0, 0.5657, 1.0, 0.3752, 1.0, 0.5013, 1.0, 0.5985, 1.0, 0.2859, 1.0, 0.5013, 1.0, 0.5698, 1.0, 0.6529, 1.0, 0.5985, 1.0, 0.5698, 1.0, 0.5263, 1.0, 0.5657, 1.0, 0.6529, 1.0, 0.5263, 1.0, 0.4753, 1.0, 0.4869, 1.0, 0.5657, 1.0, 0.4753, 1.0, 0.4204, 1.0, 0.4062, 1.0, 0.4869, 1.0, 0.4204, 1.0, 0.3459, 1.0, 0.3002, 1.0, 0.4062, 1.0, 0.3459, 1.0, 0.3163, 1.0, 0.2236, 1.0, 0.3002, 1.0, 0.3163, 1.0, 0.3752, 1.0, 0.2859, 1.0, 0.2236, 1.0, 0.8333, 0.3333, 0.6667, 0.3333, 0.3752, 1.0, 0.3163, 1.0, 0.4753, 1.0, 0.5263, 1.0, 0.5263, 1.0, 0.4753, 1.0, 0.3459, 1.0, 0.4204, 1.0, 0.4204, 1.0, 0.3163, 1.0, 0.3163, 1.0, 0.3163, 1.0, 0.3163, 1.0, 0.3163, 1.0, 0.3163, 1.0, 0.4204, 1.0, 0.4753, 1.0, 0.4753, 1.0, 0.4204, 1.0, 0.5013, 1.0, 0.3752, 1.0, 0.3752, 1.0, 0.5013, 1.0, 0.5698, 1.0, 0.5013, 1.0, 0.5013, 1.0, 0.5698, 1.0, 0.5698, 1.0, 0.5013, 1.0, 0.5013, 1.0, 0.5698, 1.0, 0.4753, 1.0, 0.5263, 1.0, 0.5263, 1.0, 0.4753, 1.0, 0.4753, 1.0, 0.5263, 1.0, 0.5263, 1.0, 0.4753, 1.0, 0.3459, 1.0, 0.4204, 1.0, 0.4204, 1.0, 0.3459, 1.0, 0.3459, 1.0, 0.4204, 1.0, 0.4204, 1.0, 0.3459, 1.0, 0.3752, 1.0, 0.3163, 1.0, 0.3163, 1.0, 0.3752, 1.0, 0.3752, 1.0, 0.3163, 1.0, 0.3163, 1.0, 0.3752, 1.0, 0.5013, 1.0, 0.3752, 1.0, 0.3752, 1.0, 0.5013, 1.0, 0.5013, 1.0, 0.3752, 1.0, 0.3752, 1.0, 0.5013, 1.0, 0.5263, 1.0, 0.5698, 1.0, 0.5698, 1.0, 0.5263, 1.0, 0.5263, 1.0, 0.5698, 1.0, 0.5698, 1.0, 0.5263, 1.0, 0.4204, 1.0, 0.4753, 1.0, 0.4753, 1.0, 0.4204, 1.0, 0.4204, 1.0, 0.4753, 1.0, 0.4753, 1.0, 0.4204, 1.0, 0.3163, 1.0, 0.3459, 1.0, 0.3459, 1.0, 0.3163, 1.0, 0.3163, 1.0, 0.3459, 1.0, 0.3459, 1.0, 0.3163, 1.0, 0.5698, 1.0, 0.5013, 1.0, 0.5013, 1.0, 0.5263, 1.0, 0.5263, 1.0, 0.4204, 1.0, 0.4753, 1.0, 0.4753, 1.0, 0.4204, 1.0, 0.5013, 1.0, 0.3752, 1.0, 0.3752, 1.0, 0.5013, 1.0, 0.3752, 1.0, 0.3163, 1.0, 0.3163, 1.0, 0.3752, 1.0, 0.4753, 1.0, 0.5263, 1.0, 0.5263, 1.0, 0.4753, 1.0, 0.3752, 1.0, 0.5013, 1.0, 0.5013, 1.0, 0.3752, 1.0, 0.3752, 1.0, 0.3163, 1.0, 0.3163, 1.0, 0.3752, 1.0, 0.4753, 1.0, 0.4204, 1.0, 0.4204, 1.0, 0.4753, 1.0, 0.4204, 1.0, 0.4204, 1.0, 0.4204, 1.0, 0.4204, 1.0, 0.3163, 1.0, 0.3752, 1.0, 0.3752, 1.0, 0.3163, 1.0, 0.5263, 1.0, 0.5263, 1.0, 0.5263, 1.0, 0.5263, 1.0, 0.5263, 1.0, 0.4753, 1.0, 0.4753, 1.0, 0.5263, 1.0, 0.5013, 1.0, 0.5013, 1.0, 0.5013, 1.0, 0.5013, 1.0, 0.6667, 0.6667, 0.6667, 0.8333, 0.5, 0.8333, 0.5, 0.6667, 0.6667, 0.5, 0.6667, 0.6667, 0.5, 0.6667, 0.5, 0.5, 0.6667, 0.8333, 0.5833, 1.0, 0.5, 0.8333, 0.6667, 0.3333, 0.6667, 0.5, 0.5, 0.5, 0.5, 0.3333, 0.5, 0.5, 0.5, 0.6667, 0.3333, 0.6667, 0.3333, 0.5, 0.5, 0.8333, 0.4167, 1.0, 0.3333, 0.8333, 0.5, 0.3333, 0.5, 0.5, 0.3333, 0.5, 0.3333, 0.3333, 0.5, 0.6667, 0.5, 0.8333, 0.3333, 0.8333, 0.3333, 0.6667, 0.3333, 0.5, 0.3333, 0.6667, 0.1667, 0.6667, 0.1667, 0.5, 0.3333, 0.8333, 0.25, 1.0, 0.1667, 0.8333, 1.0, 0.3333, 0.8333, 0.3333, 0.3163, 1.0, 0.4204, 1.0, 0.3333, 0.3333, 0.3333, 0.5, 0.1667, 0.5, 0.1667, 0.3333, 0.3333, 0.6667, 0.3333, 0.8333, 0.1667, 0.8333, 0.1667, 0.6667, 0.1667, 0.5, 0.1667, 0.6667, 0.0, 0.6667, 0.0, 0.5, 0.1667, 0.8333, 0.08333, 1.0, 0.0, 0.8333, 0.3333, 0.3333, 0.1667, 0.3333, 0.4753, 1.0, 0.5263, 1.0, 0.1667, 0.3333, 0.1667, 0.5, 0.0, 0.5, 0.0, 0.3333, 0.1667, 0.6667, 0.1667, 0.8333, 0.0, 0.8333, 0.0, 0.6667, 0.1667, 0.3333, 0.0, 0.3333, 0.4204, 1.0, 0.4753, 1.0, 1.0, 0.8333, 0.9167, 1.0, 0.8333, 0.8333, 0.5, 0.3333, 0.3333, 0.3333, 0.5263, 1.0, 0.5013, 1.0, 1.0, 0.3333, 1.0, 0.5, 0.8333, 0.5, 0.8333, 0.3333, 1.0, 0.6667, 1.0, 0.8333, 0.8333, 0.8333, 0.8333, 0.6667, 0.6667, 0.3333, 0.5, 0.3333, 0.5013, 1.0, 0.3752, 1.0, 1.0, 0.5, 1.0, 0.6667, 0.8333, 0.6667, 0.8333, 0.5, 0.8333, 0.3333, 0.8333, 0.5, 0.6667, 0.5, 0.6667, 0.3333, 0.8333, 0.6667, 0.8333, 0.8333, 0.6667, 0.8333, 0.6667, 0.6667, 0.8333, 0.5, 0.8333, 0.6667, 0.6667, 0.6667, 0.6667, 0.5, 0.8333, 0.8333, 0.75, 1.0, 0.6667, 0.8333])
me_cylinder.use_remesh_fix_poles = True
me_cylinder.use_remesh_preserve_attributes = False
me_cylinder.use_mirror_vertex_groups = False
me_cylinder.update()
me_reference_001 = bpy.data.meshes.new('reference.001')
me_reference_001.from_pydata([(-0.9972, -0.5, 0.0), (0.9972, -0.5, 0.0), (-0.9972, 0.5, 0.0), (0.9972, 0.5, 0.0)], [], [(0, 1, 3, 2)])
_uv = me_reference_001.uv_layers.new(name='UVMap')
_uv.uv.foreach_set('vector', [0.0, 0.0, 1.0, 0.0, 1.0, 1.0, 0.0, 1.0])
me_reference_001.materials.append(mat_reference)
me_reference_001.use_remesh_fix_poles = True
me_reference_001.use_remesh_preserve_attributes = False
me_reference_001.use_mirror_vertex_groups = False
me_reference_001.update()

# ---- objects
ob_king = bpy.data.objects.new('King', me_cylinder)
ob_reference = bpy.data.objects.new('reference', me_reference_001)

# ---- transforms, parenting, visibility, modifiers, constraints
ob_king.location = (-9.153e-09, -3.027e-09, 0.0)
ob_king.scale = (1.12, 1.12, 1.12)
ob_king.display_type = 'SOLID'
ob_king.lineart.crease_threshold = 0.0
_m = ob_king.modifiers.new('Auto Smooth', 'NODES')
_m.node_group = ng_auto_smooth
_gi = [s.identifier for s in ng_auto_smooth.interface.items_tree if s.item_type == 'SOCKET' and s.in_out == 'INPUT']
_m[_gi[1]] = 0.6266  # Angle
ob_reference.location = (0.0, 0.08415, 0.04958)
ob_reference.rotation_euler = (1.571, -0.0, 1.571)
ob_reference.scale = (0.1058, 0.1058, 0.1058)
ob_reference.lineart.crease_threshold = 0.0

# ---- collection membership
col_collection.objects.link(ob_king)
col_collection.objects.link(ob_reference)

# ---- scene / render settings (as saved in the file)
scene.frame_start = 1; scene.frame_end = 250; scene.frame_set(0)
scene.render.engine = 'BLENDER_EEVEE_NEXT'
scene.cycles.use_denoising = False
scene.cycles.samples = 128
scene.cycles.sampling_pattern = 'TABULATED_SOBOL'
scene.cycles.use_adaptive_sampling = False
scene.cycles.use_light_tree = False
scene.view_settings.view_transform = 'Filmic'
bpy.context.view_layer.update()

# ---- added for rendering (the .blend has no active camera and no usable light): camera, sun
cam_auto = bpy.data.cameras.new('AutoCamera')
cam_auto.lens = 50.0
cam_auto.sensor_width = 36.0
cam_auto.clip_end = 1000.0
ob_auto_camera = bpy.data.objects.new('AutoCamera', cam_auto)
scene.collection.objects.link(ob_auto_camera)
ob_auto_camera.location = (0.220727, -0.180604, 0.226081)
ob_auto_camera.rotation_euler = (1.09748, -7.21219e-08, 0.694738)
scene.camera = ob_auto_camera
light_auto_sun = bpy.data.lights.new('AutoSun', 'SUN')
light_auto_sun.energy = 3.0
light_auto_sun.angle = 0.0523599
ob_auto_sun = bpy.data.objects.new('AutoSun', light_auto_sun)
scene.collection.objects.link(ob_auto_sun)
ob_auto_sun.rotation_euler = (0.872665, 0.174533, 0.523599)
bpy.context.view_layer.update()
